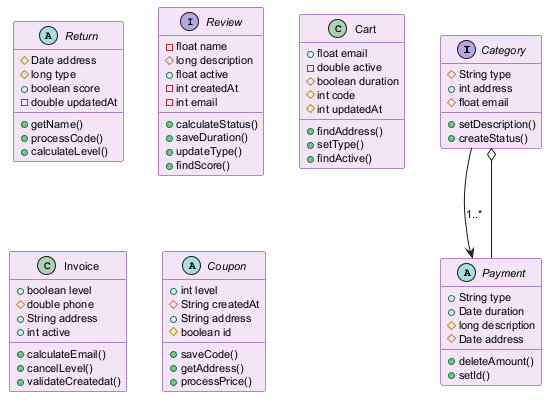

The diagram above was rendered by PlantUML. Its source (embedded in the PNG):
@startuml
skinparam backgroundColor #FFFFFF
skinparam classBackgroundColor #F3E5F5
skinparam classBorderColor #6A1B9A
skinparam defaultFontSize 11
interface Category {
  #String type
  +int address
  #float email
  +setDescription()
  +createStatus()
}
abstract class Return {
  #Date address
  #long type
  +boolean score
  -double updatedAt
  +getName()
  +processCode()
  +calculateLevel()
}
interface Review {
  -float name
  #long description
  +float active
  -int createdAt
  -int email
  +calculateStatus()
  +saveDuration()
  +updateType()
  +findScore()
}
class Cart {
  +float email
  -double active
  #boolean duration
  #int code
  #int updatedAt
  +findAddress()
  +setType()
  +findActive()
}
abstract class Payment {
  +String type
  +Date duration
  #long description
  #Date address
  +deleteAmount()
  +setId()
}
class Invoice {
  +boolean level
  #double phone
  +String address
  +int active
  +calculateEmail()
  +cancelLevel()
  +validateCreatedat()
}
abstract class Coupon {
  +int level
  #String createdAt
  +String address
  #boolean id
  +saveCode()
  +getAddress()
  +processPrice()
}
Payment --o Category
Category --> Payment : "1..*"
@enduml